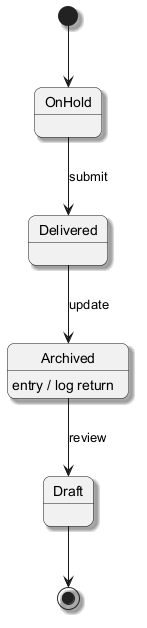

The diagram above was rendered by PlantUML. Its source (embedded in the PNG):
@startuml
skinparam backgroundColor #FFFFFF
skinparam roundCorner 15
skinparam shadowing true
[*] --> OnHold
OnHold --> Delivered : submit
Delivered --> Archived : update
Archived --> Draft : review
Archived : entry / log return
Draft --> [*]
@enduml